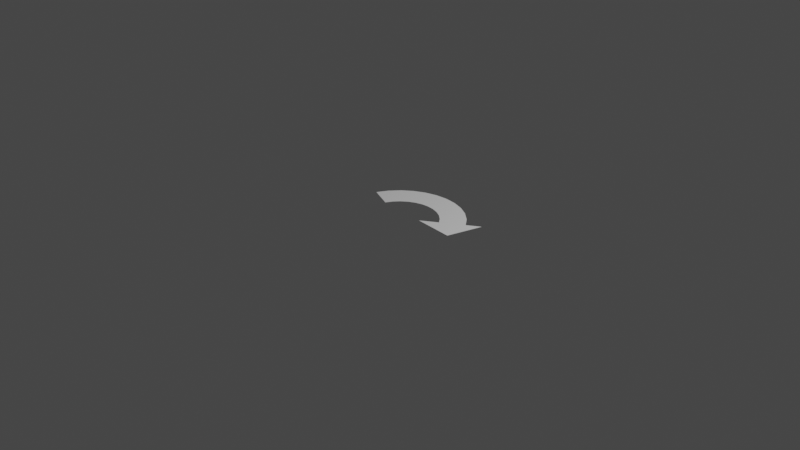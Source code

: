 # Source: Arrow.blend  (saved by Blender 2.83.19; exported with 4.5.12 LTS)
import bpy
from mathutils import Matrix  # noqa: F401  (used for matrix-valued properties, if any)

bpy.ops.wm.read_factory_settings(use_empty=True)
scene = bpy.context.scene
scene.name = 'Scene'

# ---- collections
col_collection = bpy.data.collections.new('Collection'); scene.collection.children.link(col_collection)

# ---- world
world_world = bpy.data.worlds.new('World'); scene.world = world_world
world_world.use_nodes = True; world_world.node_tree.nodes.clear()
_N = world_world.node_tree.nodes; _L = world_world.node_tree.links
n0 = _N.new('ShaderNodeOutputWorld'); n0.name = 'World Output'; n0.location = (300, 300)
n1 = _N.new('ShaderNodeBackground'); n1.name = 'Background'; n1.location = (10, 300)
n1.inputs[0].default_value = (0.05088, 0.05088, 0.05088, 1.0)
_L.new(n1.outputs[0], n0.inputs[0])
n0.is_active_output = True
world_world.color = (0.05088, 0.05088, 0.05088)
world_world.use_sun_shadow = False
world_world.sun_shadow_jitter_overblur = 0.0

# ---- cameras
cam_camera = bpy.data.cameras.new('Camera')
cam_camera.clip_end = 100.0
cam_camera.ortho_scale = 7.314

# ---- lights
light_light = bpy.data.lights.new('Light', 'POINT')
light_light.transmission_factor = 0.0
light_light.energy = 1000.0
light_light.shadow_soft_size = 0.1
light_light.shadow_maximum_resolution = 0.006
light_light.use_absolute_resolution = True

# ---- meshes
me_circle = bpy.data.meshes.new('Circle')
me_circle.from_pydata([(-0.3792, 0.5675, 0.0), (-0.5675, 0.3792, 0.0), (0.4826, 0.4826, 0.0), (0.2612, 0.6305, 0.0), (-0.08014, 0.4029, 0.0), (7.224e-08, 0.4108, 0.0), (-0.1572, 0.3795, 0.0), (-0.2282, 0.3416, 0.0), (-0.2905, 0.2905, 0.0), (-0.3416, 0.2282, 0.0), (-0.3795, 0.1572, 0.0), (2.037e-08, 0.5466, 0.0), (-0.1066, 0.5361, 0.0), (0.2905, 0.2905, 0.0), (0.2282, 0.3416, 0.0), (0.1572, 0.3795, 0.0), (0.08014, 0.4029, 0.0), (-0.1331, 0.6694, 0.0), (-3.149e-08, 0.6825, 0.0), (-0.2612, 0.6305, 0.0), (-0.4826, 0.4826, 0.0), (-0.6305, 0.2612, 0.0), (0.3792, 0.5675, 0.0), (0.1331, 0.6694, 0.0), (-0.2092, 0.505, 0.0), (-0.3037, 0.4545, 0.0), (-0.3865, 0.3865, 0.0), (-0.4545, 0.3037, 0.0), (-0.505, 0.2092, 0.0), (0.4545, 0.3037, 0.0), (0.3865, 0.3865, 0.0), (0.3037, 0.4545, 0.0), (0.2092, 0.505, 0.0), (0.1066, 0.5361, 0.0), (0.3416, 0.2282, 0.0), (0.5675, 0.3792, 0.0), (0.6024, 0.08241, 5.268e-09), (0.1708, 0.1141, 0.0), (0.6995, 0.4674, 0.0), (0.5284, 0.1931, 2.634e-09), (0.5958, 0.0815, 5.21e-09), (0.6006, 0.08217, 5.253e-09), (0.6011, 0.08425, 5.224e-09), (-0.3792, 0.5675, 0.002947), (-0.5675, 0.3792, 0.002947), (0.4826, 0.4826, 0.002947), (0.2612, 0.6305, 0.002947), (-0.08014, 0.4029, 0.002947), (7.223e-08, 0.4108, 0.002947), (-0.1572, 0.3795, 0.002947), (-0.2282, 0.3416, 0.002947), (-0.2905, 0.2905, 0.002947), (-0.3416, 0.2282, 0.002947), (-0.3795, 0.1572, 0.002947), (2.036e-08, 0.5466, 0.002947), (-0.1066, 0.5361, 0.002947), (0.2905, 0.2905, 0.002947), (0.2282, 0.3416, 0.002947), (0.1572, 0.3795, 0.002947), (0.08014, 0.4029, 0.002947), (-0.1331, 0.6694, 0.002947), (-3.15e-08, 0.6825, 0.002947), (-0.2612, 0.6305, 0.002947), (-0.4826, 0.4826, 0.002947), (-0.6305, 0.2612, 0.002947), (0.3792, 0.5675, 0.002947), (0.1331, 0.6694, 0.002947), (-0.2092, 0.505, 0.002947), (-0.3037, 0.4545, 0.002947), (-0.3865, 0.3865, 0.002947), (-0.4545, 0.3037, 0.002947), (-0.505, 0.2092, 0.002947), (0.4545, 0.3037, 0.002947), (0.3865, 0.3865, 0.002947), (0.3037, 0.4545, 0.002947), (0.2092, 0.505, 0.002947), (0.1066, 0.5361, 0.002947), (0.3416, 0.2282, 0.002947), (0.5675, 0.3792, 0.002947), (0.6024, 0.08241, 0.002947), (0.1708, 0.1141, 0.002947), (0.6995, 0.4674, 0.002947), (0.5284, 0.1931, 0.002947), (0.5958, 0.0815, 0.002947), (0.6006, 0.08217, 0.002947), (0.6011, 0.08425, 0.002947)], [], [(15, 32, 31, 14), (5, 11, 33, 16), (12, 17, 18, 11), (24, 19, 17, 12), (25, 0, 19, 24), (26, 20, 0, 25), (27, 1, 20, 26), (28, 21, 1, 27), (16, 33, 32, 15), (31, 22, 2, 30), (32, 3, 22, 31), (33, 23, 3, 32), (11, 18, 23, 33), (14, 31, 30, 13), (39, 42, 41, 40, 37), (10, 28, 27, 9), (9, 27, 26, 8), (8, 26, 25, 7), (7, 25, 24, 6), (6, 24, 12, 4), (4, 12, 11, 5), (13, 30, 29, 34), (30, 2, 35, 29), (38, 39, 29, 35), (29, 39, 37, 34), (42, 39, 38), (42, 36, 41), (58, 57, 74, 75), (48, 59, 76, 54), (55, 54, 61, 60), (67, 55, 60, 62), (68, 67, 62, 43), (69, 68, 43, 63), (70, 69, 63, 44), (71, 70, 44, 64), (59, 58, 75, 76), (74, 73, 45, 65), (75, 74, 65, 46), (76, 75, 46, 66), (54, 76, 66, 61), (57, 56, 73, 74), (82, 80, 83, 84, 85), (53, 52, 70, 71), (52, 51, 69, 70), (51, 50, 68, 69), (50, 49, 67, 68), (49, 47, 55, 67), (47, 48, 54, 55), (56, 77, 72, 73), (73, 72, 78, 45), (81, 78, 72, 82), (72, 77, 80, 82), (85, 81, 82), (85, 84, 79), (16, 15, 58, 59), (0, 20, 63, 43), (5, 16, 59, 48), (20, 1, 44, 63), (41, 36, 79, 84), (1, 21, 64, 44), (23, 18, 61, 66), (36, 42, 85, 79), (2, 22, 65, 45), (21, 28, 71, 64), (34, 37, 80, 77), (22, 3, 46, 65), (38, 35, 78, 81), (3, 23, 66, 46), (4, 5, 48, 47), (6, 4, 47, 49), (7, 6, 49, 50), (28, 10, 53, 71), (8, 7, 50, 51), (40, 41, 84, 83), (9, 8, 51, 52), (10, 9, 52, 53), (42, 38, 81, 85), (35, 2, 45, 78), (14, 13, 56, 57), (37, 40, 83, 80), (18, 17, 60, 61), (15, 14, 57, 58), (19, 0, 43, 62), (17, 19, 62, 60), (13, 34, 77, 56)])
_uv = me_circle.uv_layers.new(name='UVMap')
_uv.uv.foreach_set('vector', [0.0, 0.0, 0.0, 0.0, 0.0, 0.0, 0.0, 0.0, 0.0, 0.0, 0.0, 0.0, 0.0, 0.0, 0.0, 0.0, 0.0, 0.0, 0.0, 0.0, 0.0, 0.0, 0.0, 0.0, 0.0, 0.0, 0.0, 0.0, 0.0, 0.0, 0.0, 0.0, 0.0, 0.0, 0.0, 0.0, 0.0, 0.0, 0.0, 0.0, 0.0, 0.0, 0.0, 0.0, 0.0, 0.0, 0.0, 0.0, 0.0, 0.0, 0.0, 0.0, 0.0, 0.0, 0.0, 0.0, 0.0, 0.0, 0.0, 0.0, 0.0, 0.0, 0.0, 0.0, 0.0, 0.0, 0.0, 0.0, 0.0, 0.0, 0.0, 0.0, 0.0, 0.0, 0.0, 0.0, 0.0, 0.0, 0.0, 0.0, 0.0, 0.0, 0.0, 0.0, 0.0, 0.0, 0.0, 0.0, 0.0, 0.0, 0.0, 0.0, 0.0, 0.0, 0.0, 0.0, 0.0, 0.0, 0.0, 0.0, 0.0, 0.0, 0.0, 0.0, 0.0, 0.0, 0.0, 0.0, 0.0, 0.0, 0.0, 0.0, 0.0, 0.0, 0.0, 0.0, 0.0, 0.0, 0.0, 0.0, 0.0, 0.0, 0.0, 0.0, 0.0, 0.0, 0.0, 0.0, 0.0, 0.0, 0.0, 0.0, 0.0, 0.0, 0.0, 0.0, 0.0, 0.0, 0.0, 0.0, 0.0, 0.0, 0.0, 0.0, 0.0, 0.0, 0.0, 0.0, 0.0, 0.0, 0.0, 0.0, 0.0, 0.0, 0.0, 0.0, 0.0, 0.0, 0.0, 0.0, 0.0, 0.0, 0.0, 0.0, 0.0, 0.0, 0.0, 0.0, 0.0, 0.0, 0.0, 0.0, 0.0, 0.0, 0.0, 0.0, 0.0, 0.0, 0.0, 0.0, 0.0, 0.0, 0.0, 0.0, 0.0, 0.0, 0.0, 0.0, 0.0, 0.0, 0.0, 0.0, 0.0, 0.0, 0.0, 0.0, 0.0, 0.0, 0.0, 0.0, 0.0, 0.0, 0.0, 0.0, 0.0, 0.0, 0.0, 0.0, 0.0, 0.0, 0.0, 0.0, 0.0, 0.0, 0.0, 0.0, 0.0, 0.0, 0.0, 0.0, 0.0, 0.0, 0.0, 0.0, 0.0, 0.0, 0.0, 0.0, 0.0, 0.0, 0.0, 0.0, 0.0, 0.0, 0.0, 0.0, 0.0, 0.0, 0.0, 0.0, 0.0, 0.0, 0.0, 0.0, 0.0, 0.0, 0.0, 0.0, 0.0, 0.0, 0.0, 0.0, 0.0, 0.0, 0.0, 0.0, 0.0, 0.0, 0.0, 0.0, 0.0, 0.0, 0.0, 0.0, 0.0, 0.0, 0.0, 0.0, 0.0, 0.0, 0.0, 0.0, 0.0, 0.0, 0.0, 0.0, 0.0, 0.0, 0.0, 0.0, 0.0, 0.0, 0.0, 0.0, 0.0, 0.0, 0.0, 0.0, 0.0, 0.0, 0.0, 0.0, 0.0, 0.0, 0.0, 0.0, 0.0, 0.0, 0.0, 0.0, 0.0, 0.0, 0.0, 0.0, 0.0, 0.0, 0.0, 0.0, 0.0, 0.0, 0.0, 0.0, 0.0, 0.0, 0.0, 0.0, 0.0, 0.0, 0.0, 0.0, 0.0, 0.0, 0.0, 0.0, 0.0, 0.0, 0.0, 0.0, 0.0, 0.0, 0.0, 0.0, 0.0, 0.0, 0.0, 0.0, 0.0, 0.0, 0.0, 0.0, 0.0, 0.0, 0.0, 0.0, 0.0, 0.0, 0.0, 0.0, 0.0, 0.0, 0.0, 0.0, 0.0, 0.0, 0.0, 0.0, 0.0, 0.0, 0.0, 0.0, 0.0, 0.0, 0.0, 0.0, 0.0, 0.0, 0.0, 0.0, 0.0, 0.0, 0.0, 0.0, 0.0, 0.0, 0.0, 0.0, 0.0, 0.0, 0.0, 0.0, 0.0, 0.0, 0.0, 0.0, 0.0, 0.0, 0.0, 0.0, 0.0, 0.0, 0.0, 0.0, 0.0, 0.0, 0.0, 0.0, 0.0, 0.0, 0.0, 0.0, 0.0, 0.0, 0.0, 0.0, 0.0, 0.0, 0.0, 0.0, 0.0, 0.0, 0.0, 0.0, 0.0, 0.0, 0.0, 0.0, 0.0, 0.0, 0.0, 0.0, 0.0, 0.0, 0.0, 0.0, 0.0, 0.0, 0.0, 0.0, 0.0, 0.0, 0.0, 0.0, 0.0, 0.0, 0.0, 0.0, 0.0, 0.0, 0.0, 0.0, 0.0, 0.0, 0.0, 0.0, 0.0, 0.0, 0.0, 0.0, 0.0, 0.0, 0.0, 0.0, 0.0, 0.0, 0.0, 0.0, 0.0, 0.0, 0.0, 0.0, 0.0, 0.0, 0.0, 0.0, 0.0, 0.0, 0.0, 0.0, 0.0, 0.0, 0.0, 0.0, 0.0, 0.0, 0.0, 0.0, 0.0, 0.0, 0.0, 0.0, 0.0, 0.0, 0.0, 0.0, 0.0, 0.0, 0.0, 0.0, 0.0, 0.0, 0.0, 0.0, 0.0, 0.0, 0.0, 0.0, 0.0, 0.0, 0.0, 0.0, 0.0, 0.0, 0.0, 0.0, 0.0, 0.0, 0.0, 0.0, 0.0, 0.0, 0.0, 0.0, 0.0, 0.0, 0.0, 0.0, 0.0, 0.0, 0.0, 0.0, 0.0, 0.0, 0.0, 0.0, 0.0, 0.0, 0.0, 0.0, 0.0, 0.0, 0.0, 0.0, 0.0, 0.0, 0.0, 0.0, 0.0, 0.0, 0.0, 0.0, 0.0, 0.0, 0.0, 0.0, 0.0, 0.0, 0.0, 0.0, 0.0, 0.0, 0.0, 0.0, 0.0, 0.0, 0.0, 0.0, 0.0, 0.0, 0.0, 0.0, 0.0, 0.0, 0.0, 0.0, 0.0, 0.0, 0.0, 0.0, 0.0, 0.0, 0.0, 0.0, 0.0, 0.0, 0.0, 0.0, 0.0, 0.0, 0.0, 0.0, 0.0, 0.0, 0.0, 0.0, 0.0, 0.0, 0.0, 0.0, 0.0, 0.0, 0.0, 0.0, 0.0, 0.0, 0.0, 0.0, 0.0, 0.0, 0.0, 0.0, 0.0, 0.0, 0.0, 0.0, 0.0, 0.0, 0.0, 0.0, 0.0, 0.0, 0.0, 0.0, 0.0, 0.0, 0.0, 0.0, 0.0, 0.0, 0.0, 0.0, 0.0, 0.0, 0.0, 0.0, 0.0, 0.0, 0.0, 0.0, 0.0, 0.0, 0.0, 0.0, 0.0, 0.0, 0.0, 0.0, 0.0, 0.0, 0.0, 0.0, 0.0, 0.0, 0.0, 0.0, 0.0, 0.0, 0.0, 0.0, 0.0, 0.0, 0.0, 0.0, 0.0, 0.0, 0.0, 0.0, 0.0, 0.0, 0.0, 0.0, 0.0, 0.0, 0.0, 0.0, 0.0, 0.0, 0.0, 0.0, 0.0, 0.0, 0.0, 0.0, 0.0, 0.0, 0.0, 0.0])
me_circle.use_remesh_fix_poles = True
me_circle.use_remesh_preserve_attributes = False
me_circle.use_mirror_vertex_groups = False
me_circle.update()

# ---- objects
ob_light = bpy.data.objects.new('Light', light_light)
ob_camera = bpy.data.objects.new('Camera', cam_camera)
ob_circle = bpy.data.objects.new('Circle', me_circle)

# ---- transforms, parenting, visibility, modifiers, constraints
ob_light.location = (4.076, 1.005, 5.904)
ob_light.rotation_euler = (0.6503, 0.05522, 1.866)
ob_light.lock_rotations_4d = False
ob_light.empty_display_type = 'ARROWS'
ob_light.color = (0.0, 0.0, 0.0, 0.0)
ob_light.lineart.crease_threshold = 0.0
ob_camera.location = (7.359, -6.926, 4.958)
ob_camera.rotation_euler = (1.109, 0.0, 0.8149)
ob_camera.lock_rotations_4d = False
ob_camera.empty_display_type = 'ARROWS'
ob_camera.color = (0.0, 0.0, 0.0, 0.0)
ob_camera.display_type = 'WIRE'
ob_camera.lineart.crease_threshold = 0.0
ob_circle.location = (0.0, 0.0, 0.0)
ob_circle.lineart.crease_threshold = 0.0

# ---- collection membership
col_collection.objects.link(ob_light)
col_collection.objects.link(ob_camera)
col_collection.objects.link(ob_circle)

# ---- scene / render settings (as saved in the file)
scene.camera = ob_camera
scene.frame_start = 1; scene.frame_end = 250; scene.frame_set(1)
scene.render.engine = 'BLENDER_EEVEE_NEXT'
scene.cycles.use_denoising = False
scene.cycles.samples = 128
scene.cycles.sampling_pattern = 'TABULATED_SOBOL'
scene.cycles.use_adaptive_sampling = False
scene.cycles.use_light_tree = False
scene.view_settings.view_transform = 'Filmic'
bpy.context.view_layer.update()
